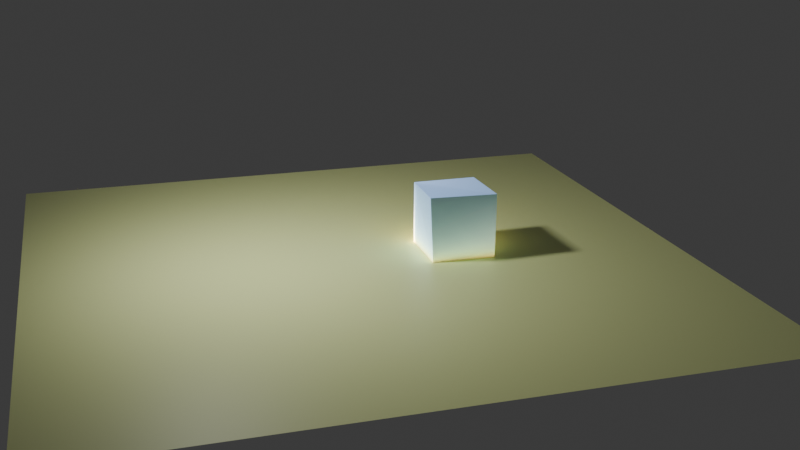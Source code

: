 # Source: basic_cycle_move.blend  (saved by Blender 4.4.32; exported with 4.5.12 LTS)
import bpy
from mathutils import Matrix  # noqa: F401  (used for matrix-valued properties, if any)

bpy.ops.wm.read_factory_settings(use_empty=True)
scene = bpy.context.scene
scene.name = 'Scene'

# ---- collections
col_collection = bpy.data.collections.new('Collection'); scene.collection.children.link(col_collection)

# ---- materials (node trees are filled in below, after node groups)
mat_001 = bpy.data.materials.new('材质.001')
mat_x = bpy.data.materials.new('材质')

# ---- material node trees
mat_001.use_nodes = True; mat_001.node_tree.nodes.clear()
_N = mat_001.node_tree.nodes; _L = mat_001.node_tree.links
n0 = _N.new('ShaderNodeBsdfPrincipled'); n0.name = '原理化 BSDF'; n0.location = (10, 300)
n1 = _N.new('ShaderNodeOutputMaterial'); n1.name = '材质输出'; n1.location = (300, 300)
n2 = _N.new('ShaderNodeTexSky'); n2.name = '天空纹理'; n2.location = (-190, 280)
_L.new(n0.outputs[0], n1.inputs[0])
_L.new(n2.outputs[0], n0.inputs[0])
n1.is_active_output = True
mat_x.use_nodes = True; mat_x.node_tree.nodes.clear()
_N = mat_x.node_tree.nodes; _L = mat_x.node_tree.links
n0 = _N.new('ShaderNodeBsdfPrincipled'); n0.name = '原理化 BSDF'; n0.location = (10, 300)
n0.inputs[0].default_value = (0.7315, 0.8, 0.3592, 1.0)
n1 = _N.new('ShaderNodeOutputMaterial'); n1.name = '材质输出'; n1.location = (300, 300)
_L.new(n0.outputs[0], n1.inputs[0])
n1.is_active_output = True

# ---- world
world_world = bpy.data.worlds.new('World'); scene.world = world_world
world_world.use_nodes = True; world_world.node_tree.nodes.clear()
_N = world_world.node_tree.nodes; _L = world_world.node_tree.links
n0 = _N.new('ShaderNodeOutputWorld'); n0.name = 'World Output'; n0.location = (300, 300)
n1 = _N.new('ShaderNodeBackground'); n1.name = 'Background'; n1.location = (10, 300)
n1.inputs[0].default_value = (0.05088, 0.05088, 0.05088, 1.0)
_L.new(n1.outputs[0], n0.inputs[0])
n0.is_active_output = True
world_world.color = (0.05088, 0.05088, 0.05088)
world_world.sun_shadow_jitter_overblur = 0.0

# ---- cameras
cam_camera = bpy.data.cameras.new('Camera')
cam_camera.clip_end = 100.0
cam_camera.ortho_scale = 7.314

# ---- lights
light_x = bpy.data.lights.new('面光', 'AREA')
light_x.energy = 1000.0
light_x.size = 1.0
light_x.size_y = 1.0

# ---- meshes
me_x = bpy.data.meshes.new('立方体')
me_x.from_pydata([(-1.0, -1.0, -1.0), (-1.0, -1.0, 1.0), (-1.0, 1.0, -1.0), (-1.0, 1.0, 1.0), (1.0, -1.006, -1.007), (1.09, -1.128, 1.107), (1.0, 1.0, -1.0), (1.024, 1.021, 1.029)], [], [(0, 1, 3, 2), (2, 3, 7, 6), (6, 7, 5, 4), (4, 5, 1, 0), (2, 6, 4, 0), (7, 3, 1, 5)])
_uv = me_x.uv_layers.new(name='UV贴图')
_uv.uv.foreach_set('vector', [0.375, 0.0, 0.625, 0.0, 0.625, 0.25, 0.375, 0.25, 0.375, 0.25, 0.625, 0.25, 0.625, 0.5, 0.375, 0.5, 0.375, 0.5, 0.625, 0.5, 0.625, 0.75, 0.375, 0.75, 0.375, 0.75, 0.625, 0.75, 0.625, 1.0, 0.375, 1.0, 0.125, 0.5, 0.375, 0.5, 0.375, 0.75, 0.125, 0.75, 0.625, 0.5, 0.875, 0.5, 0.875, 0.75, 0.625, 0.75])
_ca = me_x.color_attributes.new('Color', 'FLOAT_COLOR', 'POINT')
_ca.data.foreach_set('color', [1.0, 1.0, 1.0, 1.0, 1.0, 1.0, 1.0, 1.0, 1.0, 1.0, 1.0, 1.0, 1.0, 1.0, 1.0, 1.0, 1.0, 1.0, 1.0, 1.0, 1.0, 1.0, 1.0, 1.0, 0.0, 0.0, 0.0, 1.0, 1.0, 1.0, 1.0, 1.0])
me_x.materials.append(mat_001)
me_x.update()
me_x_1 = bpy.data.meshes.new('平面')
me_x_1.from_pydata([(-10.0, -10.0, 0.0), (10.0, -10.0, 0.0), (-10.0, 10.0, 0.0), (10.0, 10.0, 0.0)], [], [(0, 1, 3, 2)])
_uv = me_x_1.uv_layers.new(name='UV贴图')
_uv.uv.foreach_set('vector', [0.0, 0.0, 1.0, 0.0, 1.0, 1.0, 0.0, 1.0])
me_x_1.materials.append(mat_x)
me_x_1.update()

# ---- objects
ob_camera = bpy.data.objects.new('Camera', cam_camera)
ob_x = bpy.data.objects.new('立方体', me_x)
ob_x_1 = bpy.data.objects.new('面光', light_x)
ob_x_2 = bpy.data.objects.new('平面', me_x_1)

# ---- transforms, parenting, visibility, modifiers, constraints
ob_camera.location = (31.23, -7.904, 11.08)
ob_camera.rotation_euler = (1.242, -5.637e-08, 1.283)
ob_camera.lock_rotations_4d = False
ob_camera.empty_display_type = 'ARROWS'
ob_camera.color = (0.0, 0.0, 0.0, 0.0)
ob_camera.display_type = 'WIRE'
ob_camera.lineart.crease_threshold = 0.0
ob_x.location = (0.0, 3.105, 0.0)
ob_x_1.location = (0.0, -5.064, 7.943)
ob_x_1.rotation_euler = (0.7656, -0.0, 0.0)
ob_x_2.location = (0.0, 0.0, -1.0)

# ---- collection membership
col_collection.objects.link(ob_camera)
col_collection.objects.link(ob_x)
col_collection.objects.link(ob_x_1)
col_collection.objects.link(ob_x_2)

# ---- scene / render settings (as saved in the file)
scene.camera = ob_camera
scene.frame_start = 1; scene.frame_end = 400; scene.frame_set(165)
scene.render.engine = 'CYCLES'
scene.render.image_settings.file_format = 'FFMPEG'
scene.render.image_settings.color_mode = 'RGB'
bpy.context.view_layer.update()
